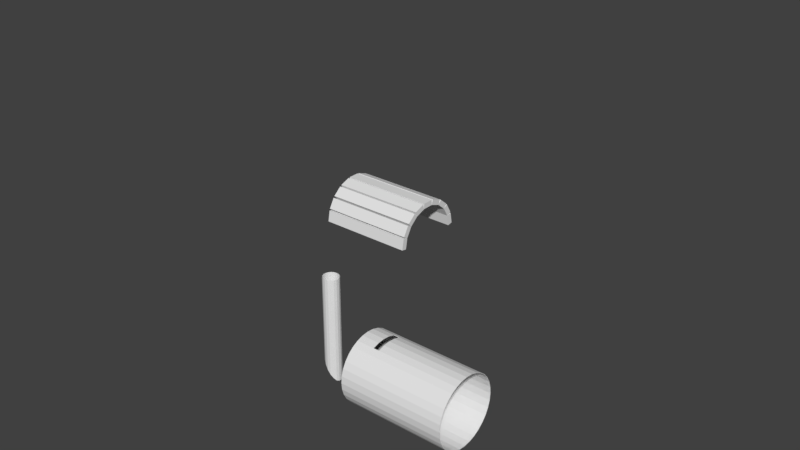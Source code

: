 # Source: oven010.blend  (saved by Blender 2.79.0; exported with 4.5.12 LTS)
import bpy
from mathutils import Matrix  # noqa: F401  (used for matrix-valued properties, if any)

bpy.ops.wm.read_factory_settings(use_empty=True)
scene = bpy.context.scene
scene.name = 'Scene'

# ---- collections
col_collection_1 = bpy.data.collections.new('Collection 1'); scene.collection.children.link(col_collection_1)
col_collection_2 = bpy.data.collections.new('Collection 2'); scene.collection.children.link(col_collection_2)
col_collection_2.hide_render = True
col_collection_2.hide_viewport = True
col_collection_10 = bpy.data.collections.new('Collection 10'); scene.collection.children.link(col_collection_10)
col_collection_10.hide_render = True
col_collection_10.hide_viewport = True

# ---- materials (node trees are filled in below, after node groups)
mat_material_001 = bpy.data.materials.new('Material.001')
mat_material_001.alpha_threshold = 0.0
mat_material_001.roughness = 0.5
mat_material_001.line_color = (0.0, 0.0, 0.0, 1.0)

# ---- material node trees
mat_material_001.use_nodes = True; mat_material_001.node_tree.nodes.clear()
_N = mat_material_001.node_tree.nodes; _L = mat_material_001.node_tree.links
n0 = _N.new('ShaderNodeOutputMaterial'); n0.name = 'Material Output'; n0.location = (300, 300)
n1 = _N.new('ShaderNodeBsdfDiffuse'); n1.name = 'Diffuse BSDF'; n1.location = (10, 300)
n1.inputs[0].default_value = (0.2164, 0.144, 0.07769, 1.0)
_L.new(n1.outputs[0], n0.inputs[0])
n0.is_active_output = True

# ---- world
world_world = bpy.data.worlds.new('World'); scene.world = world_world
world_world.color = (0.05088, 0.05088, 0.05088)
world_world.use_sun_shadow = False
world_world.sun_shadow_jitter_overblur = 0.0
world_world.cycles.sampling_method = 'MANUAL'

# ---- meshes
me_circle_011 = bpy.data.meshes.new('Circle.011')
me_circle_011.from_pydata([(0.0, 1.0, 0.0), (-0.2817, 0.9595, 0.0), (-0.5406, 0.8413, 0.0), (-0.7557, 0.6549, 0.0), (-0.9096, 0.4154, 0.0), (-0.9898, 0.1423, 0.0), (-0.9898, -0.1423, 0.0), (-0.9096, -0.4154, 0.0), (-0.7557, -0.6549, 0.0), (-0.5406, -0.8413, 0.0), (-0.2817, -0.9595, 0.0), (-1.51e-07, -1.0, 0.0), (0.8734, -1.0, 1.311e-08), (0.8734, 1.0, 1.311e-08)], [(1, 0), (2, 1), (3, 2), (4, 3), (5, 4), (6, 5), (7, 6), (8, 7), (9, 8), (10, 9), (11, 10), (12, 11), (0, 13)], [])
me_circle_011.use_remesh_preserve_volume = False
me_circle_011.use_remesh_preserve_attributes = False
me_circle_011.use_mirror_vertex_groups = False
me_circle_011.update()
me_cylinder_005 = bpy.data.meshes.new('Cylinder.005')
me_cylinder_005.from_pydata([(0.0, 0.3, 0.435), (0.1026, 0.2819, 0.435), (0.1928, 0.2298, 0.435), (0.2598, 0.15, -0.435), (0.2598, 0.15, 0.435), (0.2954, 0.05209, -0.435), (0.2954, 0.05209, 0.435), (0.2954, -0.05209, -0.435), (0.2954, -0.05209, 0.435), (0.2598, -0.15, 0.435), (0.1928, -0.2298, 0.435), (0.1026, -0.2819, 0.435), (4.53e-08, -0.3, 0.435), (-0.1026, -0.2819, 0.435), (-0.1928, -0.2298, 0.435), (-0.2598, -0.15, 0.435), (-0.2954, -0.05209, 0.435), (-0.2954, 0.05209, 0.435), (-0.2598, 0.15, 0.435), (-0.1928, 0.2298, 0.435), (-0.1026, 0.2819, 0.435), (0.2598, -0.15, -0.4264), (0.1928, -0.2298, -0.4022), (0.1026, -0.2819, -0.3733), (4.53e-08, -0.3, -0.339), (-0.1026, -0.2819, -0.3029), (-0.1928, -0.2298, -0.2733), (-0.2598, -0.15, -0.2476), (-0.2954, -0.05209, -0.2377), (-0.2954, 0.05209, -0.2369), (-0.2598, 0.15, -0.2455), (-0.1928, 0.2298, -0.2883), (-0.1026, 0.2819, -0.3322), (0.1026, 0.2819, -0.4074), (0.1928, 0.2298, -0.428), (0.0, 0.3, -0.3683)], [], [(3, 4, 6, 5), (5, 6, 8, 7), (17, 29, 28, 16), (27, 26, 14, 15), (24, 23, 11, 12), (21, 7, 8, 9), (28, 27, 15, 16), (25, 24, 12, 13), (22, 21, 9, 10), (26, 25, 13, 14), (23, 22, 10, 11), (30, 29, 17, 18), (33, 35, 0, 1), (35, 32, 20, 0), (31, 30, 18, 19), (34, 33, 1, 2), (32, 31, 19, 20), (3, 34, 2, 4)])
me_cylinder_005.use_remesh_preserve_volume = False
me_cylinder_005.use_remesh_preserve_attributes = False
me_cylinder_005.use_mirror_vertex_groups = False
me_cylinder_005.update()
me_cylinder_004 = bpy.data.meshes.new('Cylinder.004')
me_cylinder_004.from_pydata([(0.0, 0.3, -0.435), (0.0, 0.3, 0.435), (-0.1928, -0.2298, 0.435), (-0.2598, 0.15, 0.435), (-0.1928, -0.2298, -0.435), (-0.2598, 0.15, -0.435), (-0.1026, -0.2819, 0.435), (-0.2954, 0.05209, 0.435), (-0.1026, -0.2819, -0.435), (-0.2954, 0.05209, -0.435), (4.53e-08, -0.3, -0.435), (-0.2954, -0.05209, 0.435), (4.53e-08, -0.3, 0.435), (-0.2954, -0.05209, -0.435), (0.0, 0.3, 0.435), (-0.2598, -0.15, 0.435), (0.0, 0.3, -0.435), (-0.2598, -0.15, -0.435), (4.53e-08, -0.3, -0.435), (4.53e-08, -0.3, 0.435), (-0.1026, -0.2819, -0.435), (-0.1026, -0.2819, 0.435), (-0.1928, -0.2298, -0.435), (-0.1928, -0.2298, 0.435), (-0.2598, -0.15, -0.435), (-0.2598, -0.15, 0.435), (-0.2954, -0.05209, -0.435), (-0.2954, -0.05209, 0.435), (-0.2954, 0.05209, -0.435), (-0.2954, 0.05209, 0.435), (-0.2598, 0.15, -0.435), (-0.2598, 0.15, 0.435), (-0.1928, 0.2298, -0.435), (-0.1928, 0.2298, 0.435), (-0.1026, 0.2819, -0.435), (-0.1026, 0.2819, 0.435), (-0.1928, 0.2298, -0.435), (-0.1928, 0.2298, 0.435), (-0.1026, 0.2819, -0.435), (-0.1026, 0.2819, 0.435), (-0.1928, -0.2298, -0.435), (-0.2598, -0.15, -0.435), (-0.1026, 0.2819, 0.435), (-0.1026, 0.2819, -0.435), (-0.1928, 0.2298, 0.435), (-0.1928, -0.2298, 0.435), (-0.1928, 0.2298, -0.435), (-0.1026, -0.2819, 0.435), (-0.2598, 0.15, 0.435), (-0.2598, 0.15, -0.435), (-0.1026, -0.2819, -0.435), (-0.2954, 0.05209, 0.435), (-0.2954, 0.05209, -0.435), (4.53e-08, -0.3, 0.435), (-0.2954, -0.05209, 0.435), (-0.2954, -0.05209, -0.435), (4.53e-08, -0.3, -0.435), (-0.2598, -0.15, 0.435), (0.0, 0.3, -0.435), (0.0, 0.3, 0.435), (-0.1928, -0.2298, -0.435), (-0.2598, -0.15, -0.435), (-0.1026, 0.2819, 0.435), (-0.1026, 0.2819, -0.435), (-0.1928, 0.2298, 0.435), (-0.1928, -0.2298, 0.435), (-0.1928, 0.2298, -0.435), (-0.1026, -0.2819, 0.435), (-0.2598, 0.15, 0.435), (-0.2598, 0.15, -0.435), (-0.1026, -0.2819, -0.435), (-0.2954, 0.05209, 0.435), (-0.2954, 0.05209, -0.435), (4.53e-08, -0.3, 0.435), (-0.2954, -0.05209, 0.435), (-0.2954, -0.05209, -0.435), (4.53e-08, -0.3, -0.435), (-0.2598, -0.15, 0.435), (0.0, 0.3, -0.435), (0.0, 0.3, 0.435), (-0.1928, -0.2298, -0.435), (-0.2598, -0.15, -0.435), (-0.1026, 0.2819, 0.435), (-0.1026, 0.2819, -0.435), (-0.1928, 0.2298, 0.435), (-0.1928, -0.2298, 0.435), (-0.1928, 0.2298, -0.435), (-0.1026, -0.2819, 0.435), (-0.2598, 0.15, 0.435), (-0.2598, 0.15, -0.435), (-0.1026, -0.2819, -0.435), (-0.2954, 0.05209, 0.435), (-0.2954, 0.05209, -0.435), (4.53e-08, -0.3, 0.435), (-0.2954, -0.05209, 0.435), (-0.2954, -0.05209, -0.435), (4.53e-08, -0.3, -0.435), (-0.2598, -0.15, 0.435), (0.0, 0.3, -0.435), (0.0, 0.3, 0.435), (-0.1928, -0.2298, -0.435), (-0.2598, -0.15, -0.435), (-0.1026, 0.2819, 0.435), (-0.1026, 0.2819, -0.435), (-0.1928, 0.2298, 0.435), (-0.1928, -0.2298, 0.435), (-0.1928, 0.2298, -0.435), (-0.1026, -0.2819, 0.435), (-0.2598, 0.15, 0.435), (-0.2598, 0.15, -0.435), (-0.1026, -0.2819, -0.435), (-0.2954, 0.05209, 0.435), (-0.2954, 0.05209, -0.435), (4.53e-08, -0.3, 0.435), (-0.2954, -0.05209, 0.435), (-0.2954, -0.05209, -0.435), (4.53e-08, -0.3, -0.435), (-0.2598, -0.15, 0.435), (0.0, 0.3, -0.435), (0.0, 0.3, 0.435), (-0.1113, 0.3311, 0.435), (-0.1113, 0.3311, -0.435), (-0.008682, 0.3492, -0.435), (-0.008682, 0.3492, 0.435), (-0.1276, 0.3252, 0.435), (-0.1276, 0.3252, -0.435), (-0.2178, 0.2731, 0.435), (-0.2178, 0.2731, -0.435), (-0.2311, 0.262, 0.435), (-0.2311, 0.262, -0.435), (-0.2981, 0.1821, 0.435), (-0.2981, 0.1821, -0.435), (-0.3068, 0.1671, 0.435), (-0.3068, 0.1671, -0.435), (-0.3424, 0.0692, 0.435), (-0.3424, 0.0692, -0.435), (-0.3454, 0.05209, 0.435), (-0.3454, 0.05209, -0.435), (-0.3454, -0.05209, 0.435), (-0.3454, -0.05209, -0.435), (-0.1928, -0.2298, -0.435), (-0.2598, -0.15, -0.435), (-0.1928, -0.2298, 0.435), (-0.1026, -0.2819, 0.435), (-0.1026, -0.2819, -0.435), (4.53e-08, -0.3, 0.435), (4.53e-08, -0.3, -0.435), (-0.2954, -0.05209, 0.435), (-0.2954, -0.05209, -0.435), (-0.2598, -0.15, 0.435), (-0.3424, -0.0692, 0.435), (-0.3424, -0.0692, -0.435), (-0.3068, -0.1671, 0.435), (-0.3068, -0.1671, -0.435), (-0.2311, -0.262, -0.435), (-0.2981, -0.1821, -0.435), (-0.2311, -0.262, 0.435), (-0.2981, -0.1821, 0.435), (-0.2178, -0.2731, 0.435), (-0.2178, -0.2731, -0.435), (-0.1276, -0.3252, 0.435), (-0.1276, -0.3252, -0.435), (-0.1113, -0.3311, 0.435), (-0.1113, -0.3311, -0.435), (-0.008682, -0.3492, 0.435), (-0.008682, -0.3492, -0.435), (0.0, 0.3, -0.2175), (0.0, 0.3, 1.49e-08), (0.0, 0.3, 0.2175), (4.53e-08, -0.3, 0.2175), (4.53e-08, -0.3, -1.49e-08), (4.53e-08, -0.3, -0.2175), (0.0, 0.3, -0.2175), (0.0, 0.3, 1.49e-08), (0.0, 0.3, 0.2175), (4.53e-08, -0.3, 0.2175), (4.53e-08, -0.3, -1.49e-08), (4.53e-08, -0.3, -0.2175), (-0.1026, -0.2819, 0.2175), (-0.1026, -0.2819, -1.49e-08), (-0.1026, -0.2819, -0.2175), (-0.1928, -0.2298, 0.2175), (-0.1928, -0.2298, -1.49e-08), (-0.1928, -0.2298, -0.2175), (-0.2598, -0.15, 0.2175), (-0.2598, -0.15, -1.49e-08), (-0.2598, -0.15, -0.2175), (-0.2954, -0.05209, 0.2175), (-0.2954, -0.05209, -1.49e-08), (-0.2954, -0.05209, -0.2175), (-0.2954, 0.05209, 0.2175), (-0.2954, 0.05209, -1.49e-08), (-0.2954, 0.05209, -0.2175), (-0.2598, 0.15, 0.2175), (-0.2598, 0.15, -1.49e-08), (-0.2598, 0.15, -0.2175), (-0.1928, 0.2298, 0.2175), (-0.1928, 0.2298, -1.49e-08), (-0.1928, 0.2298, -0.2175), (-0.1026, 0.2819, 0.2175), (-0.1026, 0.2819, -1.49e-08), (-0.1026, 0.2819, -0.2175), (4.53e-08, -0.3, 0.2175), (4.53e-08, -0.3, -1.49e-08), (4.53e-08, -0.3, -0.2175), (0.0, 0.3, -0.2175), (0.0, 0.3, 1.49e-08), (0.0, 0.3, 0.2175), (4.53e-08, -0.3, 0.2175), (4.53e-08, -0.3, -1.49e-08), (4.53e-08, -0.3, -0.2175), (0.0, 0.3, -0.2175), (0.0, 0.3, 1.49e-08), (0.0, 0.3, 0.2175), (4.53e-08, -0.3, 0.2175), (4.53e-08, -0.3, -1.49e-08), (4.53e-08, -0.3, -0.2175), (0.0, 0.3, -0.2175), (0.0, 0.3, 1.49e-08), (0.0, 0.3, 0.2175), (-0.1026, 0.2819, 0.2175), (-0.1026, 0.2819, -1.49e-08), (-0.1026, 0.2819, -0.2175), (-0.1928, 0.2298, 0.2175), (-0.1928, 0.2298, -1.49e-08), (-0.1928, 0.2298, -0.2175), (-0.2598, 0.15, 0.2175), (-0.2598, 0.15, -1.49e-08), (-0.2598, 0.15, -0.2175), (-0.2954, 0.05209, 0.2175), (-0.2954, 0.05209, -1.49e-08), (-0.2954, 0.05209, -0.2175), (-0.2954, -0.05209, 0.2175), (-0.2954, -0.05209, -1.49e-08), (-0.2954, -0.05209, -0.2175), (4.53e-08, -0.3, 0.2175), (4.53e-08, -0.3, -1.49e-08), (4.53e-08, -0.3, -0.2175), (0.0, 0.3, -0.2175), (0.0, 0.3, 1.49e-08), (0.0, 0.3, 0.2175), (-0.1113, 0.3311, 0.2175), (-0.1113, 0.3311, -1.49e-08), (-0.1113, 0.3311, -0.2175), (-0.008682, 0.3492, -0.2175), (-0.008682, 0.3492, 1.49e-08), (-0.008682, 0.3492, 0.2175), (-0.1276, 0.3252, 0.2175), (-0.1276, 0.3252, -1.49e-08), (-0.1276, 0.3252, -0.2175), (-0.2178, 0.2731, 0.2175), (-0.2178, 0.2731, -1.49e-08), (-0.2178, 0.2731, -0.2175), (-0.2311, 0.262, 0.2175), (-0.2311, 0.262, -1.49e-08), (-0.2311, 0.262, -0.2175), (-0.2981, 0.1821, 0.2175), (-0.2981, 0.1821, -1.49e-08), (-0.2981, 0.1821, -0.2175), (-0.3068, 0.1671, 0.2175), (-0.3068, 0.1671, -1.49e-08), (-0.3068, 0.1671, -0.2175), (-0.3424, 0.0692, 0.2175), (-0.3424, 0.0692, -1.49e-08), (-0.3424, 0.0692, -0.2175), (-0.3454, 0.05209, 0.2175), (-0.3454, 0.05209, -1.49e-08), (-0.3454, 0.05209, -0.2175), (-0.3454, -0.05209, 0.2175), (-0.3454, -0.05209, -1.49e-08), (-0.3454, -0.05209, -0.2175), (-0.1928, -0.2298, 0.2175), (-0.1928, -0.2298, -1.49e-08), (-0.1928, -0.2298, -0.2175), (-0.1026, -0.2819, 0.2175), (-0.1026, -0.2819, -1.49e-08), (-0.1026, -0.2819, -0.2175), (-0.2954, -0.05209, 0.2175), (-0.2954, -0.05209, -1.49e-08), (-0.2954, -0.05209, -0.2175), (4.53e-08, -0.3, 0.2175), (4.53e-08, -0.3, -1.49e-08), (4.53e-08, -0.3, -0.2175), (-0.2598, -0.15, 0.2175), (-0.2598, -0.15, -1.49e-08), (-0.2598, -0.15, -0.2175), (-0.3424, -0.0692, 0.2175), (-0.3424, -0.0692, -1.49e-08), (-0.3424, -0.0692, -0.2175), (-0.3068, -0.1671, 0.2175), (-0.3068, -0.1671, -1.49e-08), (-0.3068, -0.1671, -0.2175), (-0.2311, -0.262, 0.2175), (-0.2311, -0.262, -1.49e-08), (-0.2311, -0.262, -0.2175), (-0.2981, -0.1821, 0.2175), (-0.2981, -0.1821, -1.49e-08), (-0.2981, -0.1821, -0.2175), (-0.2178, -0.2731, 0.2175), (-0.2178, -0.2731, -1.49e-08), (-0.2178, -0.2731, -0.2175), (-0.1276, -0.3252, 0.2175), (-0.1276, -0.3252, -1.49e-08), (-0.1276, -0.3252, -0.2175), (-0.1113, -0.3311, 0.2175), (-0.1113, -0.3311, -1.49e-08), (-0.1113, -0.3311, -0.2175), (-0.008682, -0.3492, 0.2175), (-0.008682, -0.3492, -1.49e-08), (-0.008682, -0.3492, -0.2175)], [(121, 125)], [(29, 31, 3, 7), (11, 7, 51, 54), (16, 38, 43, 58), (36, 5, 49, 46), (12, 6, 47, 53), (13, 17, 41, 55), (3, 37, 44, 48), (17, 4, 40, 41), (169, 12, 53, 202), (175, 178, 21, 19), (178, 181, 23, 21), (181, 184, 25, 23), (184, 187, 27, 25), (187, 190, 29, 27), (190, 193, 31, 29), (193, 196, 33, 31), (26, 24, 17, 13), (196, 199, 35, 33), (199, 168, 1, 35), (6, 2, 45, 47), (0, 34, 38, 16), (25, 27, 11, 15), (35, 1, 14, 39), (22, 20, 8, 4), (32, 30, 5, 36), (166, 0, 16, 172), (21, 23, 2, 6), (31, 33, 37, 3), (28, 26, 13, 9), (27, 29, 7, 11), (24, 22, 4, 17), (34, 32, 36, 38), (175, 19, 12, 169), (23, 25, 15, 2), (33, 35, 39, 37), (20, 18, 10, 8), (30, 28, 9, 5), (19, 21, 6, 12), (46, 49, 69, 66), (53, 47, 67, 73), (41, 40, 60, 61), (55, 41, 61, 75), (48, 44, 64, 68), (202, 53, 73, 208), (47, 45, 65, 67), (49, 52, 72, 69), (57, 54, 74, 77), (4, 8, 50, 40), (172, 16, 58, 205), (37, 39, 42, 44), (39, 14, 59, 42), (9, 13, 55, 52), (2, 15, 57, 45), (8, 10, 56, 50), (7, 3, 48, 51), (38, 36, 46, 43), (15, 11, 54, 57), (5, 9, 52, 49), (77, 74, 94, 97), (62, 79, 99, 82), (63, 66, 86, 83), (78, 63, 83, 98), (71, 68, 88, 91), (70, 76, 96, 90), (65, 77, 97, 85), (72, 75, 95, 92), (64, 62, 82, 84), (54, 51, 71, 74), (40, 50, 70, 60), (205, 58, 78, 211), (44, 42, 62, 64), (52, 55, 75, 72), (45, 57, 77, 65), (50, 56, 76, 70), (51, 48, 68, 71), (58, 43, 63, 78), (43, 46, 66, 63), (42, 59, 79, 62), (84, 82, 102, 104), (217, 98, 118, 238), (80, 90, 110, 100), (94, 91, 111, 114), (86, 89, 109, 106), (93, 87, 107, 113), (81, 80, 100, 101), (95, 81, 101, 115), (88, 84, 104, 108), (69, 72, 92, 89), (67, 65, 85, 87), (208, 73, 93, 214), (68, 64, 84, 88), (75, 61, 81, 95), (61, 60, 80, 81), (73, 67, 87, 93), (66, 69, 89, 86), (74, 71, 91, 94), (60, 70, 90, 80), (211, 78, 98, 217), (220, 102, 120, 241), (222, 103, 125, 249), (226, 108, 130, 256), (228, 109, 133, 261), (232, 114, 138, 268), (235, 113, 145, 280), (101, 100, 140, 141), (117, 114, 147, 149), (107, 105, 142, 143), (92, 95, 115, 112), (85, 97, 117, 105), (90, 96, 116, 110), (91, 88, 108, 111), (98, 83, 103, 118), (83, 86, 106, 103), (82, 99, 119, 102), (97, 94, 114, 117), (89, 92, 112, 109), (87, 85, 105, 107), (214, 93, 113, 235), (241, 120, 123, 246), (118, 103, 121, 122), (238, 118, 122, 244), (102, 119, 123, 120), (250, 126, 124, 247), (103, 106, 127, 125), (104, 102, 124, 126), (223, 104, 126, 250), (256, 130, 128, 253), (106, 109, 131, 129), (108, 104, 128, 130), (225, 106, 129, 255), (262, 134, 132, 259), (109, 112, 135, 133), (111, 108, 132, 134), (229, 111, 134, 262), (268, 138, 136, 265), (112, 115, 139, 137), (114, 111, 136, 138), (231, 112, 137, 267), (279, 148, 151, 288), (271, 142, 156, 292), (140, 144, 161, 159), (280, 145, 164, 307), (110, 116, 146, 144), (105, 117, 149, 142), (113, 107, 143, 145), (115, 101, 141, 148), (234, 115, 148, 279), (100, 110, 144, 140), (289, 152, 150, 286), (148, 141, 153, 151), (149, 147, 150, 152), (283, 149, 152, 289), (292, 156, 157, 295), (142, 149, 157, 156), (141, 140, 154, 155), (285, 141, 155, 297), (301, 160, 158, 298), (273, 140, 159, 300), (274, 143, 160, 301), (143, 142, 158, 160), (307, 164, 162, 304), (145, 143, 162, 164), (144, 146, 165, 163), (276, 144, 163, 306), (143, 274, 304, 162), (274, 275, 305, 304), (275, 276, 306, 305), (165, 309, 306, 163), (309, 308, 305, 306), (308, 307, 304, 305), (144, 276, 303, 161), (276, 275, 302, 303), (275, 274, 301, 302), (142, 271, 298, 158), (271, 272, 299, 298), (272, 273, 300, 299), (161, 303, 300, 159), (303, 302, 299, 300), (302, 301, 298, 299), (149, 283, 295, 157), (283, 284, 296, 295), (284, 285, 297, 296), (154, 294, 297, 155), (294, 293, 296, 297), (293, 292, 295, 296), (141, 285, 291, 153), (285, 284, 290, 291), (284, 283, 289, 290), (153, 291, 288, 151), (291, 290, 287, 288), (290, 289, 286, 287), (114, 232, 277, 147), (232, 233, 278, 277), (233, 234, 279, 278), (146, 282, 309, 165), (282, 281, 308, 309), (281, 280, 307, 308), (140, 273, 294, 154), (273, 272, 293, 294), (272, 271, 292, 293), (147, 277, 286, 150), (277, 278, 287, 286), (278, 279, 288, 287), (111, 229, 265, 136), (229, 230, 266, 265), (230, 231, 267, 266), (139, 270, 267, 137), (270, 269, 266, 267), (269, 268, 265, 266), (112, 231, 264, 135), (231, 230, 263, 264), (230, 229, 262, 263), (135, 264, 261, 133), (264, 263, 260, 261), (263, 262, 259, 260), (104, 223, 253, 128), (223, 224, 254, 253), (224, 225, 255, 254), (131, 258, 255, 129), (258, 257, 254, 255), (257, 256, 253, 254), (106, 225, 252, 127), (225, 224, 251, 252), (224, 223, 250, 251), (127, 252, 249, 125), (252, 251, 248, 249), (251, 250, 247, 248), (119, 240, 246, 123), (240, 239, 245, 246), (239, 238, 244, 245), (121, 243, 244, 122), (243, 242, 245, 244), (242, 241, 246, 245), (96, 216, 237, 116), (216, 215, 236, 237), (215, 214, 235, 236), (116, 237, 282, 146), (237, 236, 281, 282), (236, 235, 280, 281), (115, 234, 270, 139), (234, 233, 269, 270), (233, 232, 268, 269), (108, 226, 259, 132), (226, 227, 260, 259), (227, 228, 261, 260), (109, 228, 258, 131), (228, 227, 257, 258), (227, 226, 256, 257), (102, 220, 247, 124), (220, 221, 248, 247), (221, 222, 249, 248), (103, 222, 243, 121), (222, 221, 242, 243), (221, 220, 241, 242), (79, 213, 219, 99), (213, 212, 218, 219), (212, 211, 217, 218), (76, 210, 216, 96), (210, 209, 215, 216), (209, 208, 214, 215), (99, 219, 240, 119), (219, 218, 239, 240), (218, 217, 238, 239), (59, 207, 213, 79), (207, 206, 212, 213), (206, 205, 211, 212), (14, 174, 207, 59), (174, 173, 206, 207), (173, 172, 205, 206), (56, 204, 210, 76), (204, 203, 209, 210), (203, 202, 208, 209), (18, 177, 171, 10), (177, 176, 170, 171), (176, 175, 169, 170), (1, 168, 174, 14), (168, 167, 173, 174), (167, 166, 172, 173), (34, 0, 166, 201), (201, 166, 167, 200), (200, 167, 168, 199), (32, 34, 201, 198), (198, 201, 200, 197), (197, 200, 199, 196), (30, 32, 198, 195), (195, 198, 197, 194), (194, 197, 196, 193), (28, 30, 195, 192), (192, 195, 194, 191), (191, 194, 193, 190), (26, 28, 192, 189), (189, 192, 191, 188), (188, 191, 190, 187), (24, 26, 189, 186), (186, 189, 188, 185), (185, 188, 187, 184), (22, 24, 186, 183), (183, 186, 185, 182), (182, 185, 184, 181), (20, 22, 183, 180), (180, 183, 182, 179), (179, 182, 181, 178), (18, 20, 180, 177), (177, 180, 179, 176), (176, 179, 178, 175), (10, 171, 204, 56), (171, 170, 203, 204), (170, 169, 202, 203)])
me_cylinder_004.use_remesh_preserve_volume = False
me_cylinder_004.use_remesh_preserve_attributes = False
me_cylinder_004.use_mirror_vertex_groups = False
me_cylinder_004.update()
me_circle_008 = bpy.data.meshes.new('Circle.008')
me_circle_008.from_pydata([(-8.941e-08, 1.0, 0.435), (-0.1951, 0.9808, 0.435), (-0.3827, 0.9239, 0.435), (-0.5556, 0.8315, 0.435), (-0.7071, 0.7071, 0.435), (-0.8315, 0.5556, 0.435), (-0.9239, 0.3827, 0.435), (-0.9808, 0.1951, 0.435), (-1.0, 7.55e-08, 0.435), (-0.9808, -0.1951, 0.435), (-0.9239, -0.3827, 0.435), (-0.8315, -0.5556, 0.435), (-0.7071, -0.7071, 0.435), (-0.5556, -0.8315, 0.435), (-0.3827, -0.9239, 0.435), (-0.1951, -0.9808, 0.435), (2.384e-07, -1.0, 0.435), (0.1951, -0.9808, 0.435), (0.3827, -0.9239, 0.435), (0.5556, -0.8315, 0.435), (0.7071, -0.7071, 0.435), (0.8315, -0.5556, 0.435), (0.9239, -0.3827, 0.435), (0.9808, -0.1951, 0.435), (1.0, 9.656e-07, 0.435), (0.9808, 0.1951, 0.435), (0.9239, 0.3827, 0.435), (0.8315, 0.5556, 0.435), (0.7071, 0.7071, 0.435), (0.5556, 0.8315, 0.435), (0.3827, 0.9239, 0.435), (0.1951, 0.9808, 0.435), (2.98e-08, 1.0, -0.435), (-0.1951, 0.9808, -0.435), (-0.3827, 0.9239, -0.435), (-0.5556, 0.8315, -0.435), (-0.7071, 0.7071, -0.435), (-0.8315, 0.5556, -0.435), (-0.9239, 0.3827, -0.435), (-0.9808, 0.1951, -0.435), (-1.0, 7.55e-08, -0.435), (-0.9808, -0.1951, -0.435), (-0.9239, -0.3827, -0.435), (-0.8315, -0.5556, -0.435), (-0.7071, -0.7071, -0.435), (-0.5556, -0.8315, -0.435), (-0.3827, -0.9239, -0.435), (-0.1951, -0.9808, -0.435), (3.576e-07, -1.0, -0.435), (0.1951, -0.9808, -0.435), (0.3827, -0.9239, -0.435), (0.5556, -0.8315, -0.435), (0.7071, -0.7071, -0.435), (0.8315, -0.5556, -0.435), (0.9239, -0.3827, -0.435), (0.9808, -0.1951, -0.435), (1.0, 9.656e-07, -0.435), (0.9808, 0.1951, -0.435), (0.9239, 0.3827, -0.435), (0.8315, 0.5556, -0.435), (0.7071, 0.7071, -0.435), (0.5556, 0.8315, -0.435), (0.3827, 0.9239, -0.435), (0.1951, 0.9808, -0.435), (-0.1951, 0.9808, -0.4752), (-1.712e-07, 1.0, -0.4752), (-0.3827, 0.9239, -0.4752), (-0.5556, 0.8315, -0.4752), (-0.7071, 0.7071, -0.4752), (-0.8315, 0.5556, -0.4752), (-0.9239, 0.3827, -0.4752), (-0.9808, 0.1951, -0.4752), (-1.0, 7.55e-08, -0.4752), (-0.9808, -0.1951, -0.4752), (-0.9239, -0.3827, -0.4752), (-0.8315, -0.5556, -0.4752), (-0.7071, -0.7071, -0.4752), (-0.5556, -0.8315, -0.4752), (-0.3827, -0.9239, -0.4752), (-0.1951, -0.9808, -0.4752), (1.566e-07, -1.0, -0.4752), (0.1951, -0.9808, -0.4752), (0.3827, -0.9239, -0.4752), (0.5556, -0.8315, -0.4752), (0.7071, -0.7071, -0.4752), (0.8315, -0.5556, -0.4752), (0.9239, -0.3827, -0.4752), (0.9808, -0.1951, -0.4752), (1.0, 9.656e-07, -0.4752), (0.9808, 0.1951, -0.4752), (0.9239, 0.3827, -0.4752), (0.8315, 0.5556, -0.4752), (0.7071, 0.7071, -0.4752), (0.5556, 0.8315, -0.4752), (0.3827, 0.9239, -0.4752), (0.1951, 0.9808, -0.4752), (-0.1951, 0.9808, -0.5421), (-2.664e-07, 1.0, -0.5421), (-0.3827, 0.9239, -0.5421), (-0.5556, 0.8315, -0.5421), (-0.7071, 0.7071, -0.5421), (-0.8315, 0.5556, -0.5421), (-0.9239, 0.3827, -0.5421), (-0.9808, 0.1951, -0.5421), (-1.0, 7.55e-08, -0.5421), (-0.9808, -0.1951, -0.5421), (-0.9239, -0.3827, -0.5421), (-0.8315, -0.5556, -0.5421), (-0.7071, -0.7071, -0.5421), (-0.5556, -0.8315, -0.5421), (-0.3827, -0.9239, -0.5421), (-0.1951, -0.9808, -0.5421), (6.139e-08, -1.0, -0.5421), (0.1951, -0.9808, -0.5421), (0.3827, -0.9239, -0.5421), (0.5556, -0.8315, -0.5421), (0.7071, -0.7071, -0.5421), (0.8315, -0.5556, -0.5421), (0.9239, -0.3827, -0.5421), (0.9808, -0.1951, -0.5421), (1.0, 9.656e-07, -0.5421), (0.9808, 0.1951, -0.5421), (0.9239, 0.3827, -0.5421), (0.8315, 0.5556, -0.5421), (0.7071, 0.7071, -0.5421), (0.5556, 0.8315, -0.5421), (0.3827, 0.9239, -0.5421), (0.1951, 0.9808, -0.5421), (-0.1951, 0.9808, -0.7428), (-4.494e-07, 1.0, -0.7428), (-0.3827, 0.9239, -0.7428), (-0.5556, 0.8315, -0.7428), (-0.7071, 0.7071, -0.7428), (-0.8315, 0.5556, -0.7428), (-0.9239, 0.3827, -0.7428), (-0.9808, 0.1951, -0.7428), (-1.0, 7.55e-08, -0.7428), (-0.9808, -0.1951, -0.7428), (-0.9239, -0.3827, -0.7428), (-0.8315, -0.5556, -0.7428), (-0.7071, -0.7071, -0.7428), (-0.5556, -0.8315, -0.7428), (-0.3827, -0.9239, -0.7428), (-0.1951, -0.9808, -0.7428), (-1.215e-07, -1.0, -0.7428), (0.1951, -0.9808, -0.7428), (0.3827, -0.9239, -0.7428), (0.5556, -0.8315, -0.7428), (0.7071, -0.7071, -0.7428), (0.8315, -0.5556, -0.7428), (0.9239, -0.3827, -0.7428), (0.9808, -0.1951, -0.7428), (1.0, 9.656e-07, -0.7428), (0.9808, 0.1951, -0.7428), (0.9239, 0.3827, -0.7428), (0.8315, 0.5556, -0.7428), (0.7071, 0.7071, -0.7428), (0.5556, 0.8315, -0.7428), (0.3827, 0.9239, -0.7428), (0.1951, 0.9808, -0.7428)], [(40, 56)], [(7, 6, 38, 39), (21, 20, 52, 53), (8, 7, 39, 40), (22, 21, 53, 54), (9, 8, 40, 41), (23, 22, 54, 55), (10, 9, 41, 42), (24, 23, 55, 56), (11, 10, 42, 43), (25, 24, 56, 57), (12, 11, 43, 44), (26, 25, 57, 58), (13, 12, 44, 45), (27, 26, 58, 59), (14, 13, 45, 46), (1, 0, 32, 33), (28, 27, 59, 60), (15, 14, 46, 47), (2, 1, 33, 34), (29, 28, 60, 61), (16, 15, 47, 48), (3, 2, 34, 35), (30, 29, 61, 62), (17, 16, 48, 49), (4, 3, 35, 36), (31, 30, 62, 63), (18, 17, 49, 50), (5, 4, 36, 37), (0, 31, 63, 32), (19, 18, 50, 51), (6, 5, 37, 38), (20, 19, 51, 52), (52, 51, 83, 84), (87, 86, 118, 119), (39, 38, 70, 71), (53, 52, 84, 85), (40, 39, 71, 72), (54, 53, 85, 86), (41, 40, 72, 73), (55, 54, 86, 87), (42, 41, 73, 74), (56, 55, 87, 88), (43, 42, 74, 75), (57, 56, 88, 89), (44, 43, 75, 76), (58, 57, 89, 90), (45, 44, 76, 77), (59, 58, 90, 91), (46, 45, 77, 78), (33, 32, 65, 64), (60, 59, 91, 92), (47, 46, 78, 79), (34, 33, 64, 66), (61, 60, 92, 93), (48, 47, 79, 80), (35, 34, 66, 67), (62, 61, 93, 94), (49, 48, 80, 81), (36, 35, 67, 68), (63, 62, 94, 95), (50, 49, 81, 82), (37, 36, 68, 69), (32, 63, 95, 65), (51, 50, 82, 83), (38, 37, 69, 70), (122, 121, 153, 154), (88, 87, 119, 120), (75, 74, 106, 107), (89, 88, 120, 121), (76, 75, 107, 108), (90, 89, 121, 122), (77, 76, 108, 109), (91, 90, 122, 123), (78, 77, 109, 110), (64, 65, 97, 96), (92, 91, 123, 124), (79, 78, 110, 111), (66, 64, 96, 98), (93, 92, 124, 125), (80, 79, 111, 112), (67, 66, 98, 99), (94, 93, 125, 126), (81, 80, 112, 113), (68, 67, 99, 100), (95, 94, 126, 127), (82, 81, 113, 114), (69, 68, 100, 101), (65, 95, 127, 97), (83, 82, 114, 115), (70, 69, 101, 102), (84, 83, 115, 116), (85, 84, 116, 117), (86, 85, 117, 118), (128, 129, 159, 158, 157, 156, 155, 154, 153, 152, 151, 150, 149, 148, 147, 146, 145, 144, 143, 142, 141, 140, 139, 138, 137, 136, 135, 134, 133, 132, 131, 130), (109, 108, 140, 141), (123, 122, 154, 155), (110, 109, 141, 142), (96, 97, 129, 128), (124, 123, 155, 156), (111, 110, 142, 143), (98, 96, 128, 130), (125, 124, 156, 157), (112, 111, 143, 144), (99, 98, 130, 131), (126, 125, 157, 158), (113, 112, 144, 145), (100, 99, 131, 132), (127, 126, 158, 159), (114, 113, 145, 146), (101, 100, 132, 133), (97, 127, 159, 129), (115, 114, 146, 147), (102, 101, 133, 134), (116, 115, 147, 148), (103, 102, 134, 135), (117, 116, 148, 149), (104, 103, 135, 136), (118, 117, 149, 150), (105, 104, 136, 137), (119, 118, 150, 151), (106, 105, 137, 138), (120, 119, 151, 152), (107, 106, 138, 139), (121, 120, 152, 153), (108, 107, 139, 140), (50, 51, 52, 53, 54, 55, 56, 57, 58, 59, 60, 61, 62, 63, 32, 33, 34, 35, 36, 37, 38, 39, 40, 41, 42, 43, 44, 45, 46, 47, 48, 49)])
me_circle_008.use_remesh_preserve_volume = False
me_circle_008.use_remesh_preserve_attributes = False
me_circle_008.use_mirror_vertex_groups = False
me_circle_008.update()
me_circle_009 = bpy.data.meshes.new('Circle.009')
me_circle_009.from_pydata([(0.287, 1.0, 0.6174), (0.09193, 0.9808, 0.6174), (-0.09566, 0.9239, 0.6174), (-0.2685, 0.8315, 0.6174), (-0.4201, 0.7071, 0.6174), (-0.5444, 0.5556, 0.6174), (-0.6369, 0.3827, 0.6174), (-0.6938, 0.1951, 0.6174), (-0.713, 1.99e-07, 0.6174), (-0.6938, -0.1951, 0.6174), (-0.6369, -0.3827, 0.6174), (-0.5444, -0.5556, 0.6174), (-0.4201, -0.7071, 0.6174), (-0.2685, -0.8315, 0.6174), (-0.09566, -0.9239, 0.6174), (0.09193, -0.9808, 0.6174), (0.287, -1.0, 0.6174), (0.287, 1.0, -0.2526), (0.09193, 0.9808, -0.2526), (-0.09566, 0.9239, -0.2526), (-0.2685, 0.8315, -0.2526), (-0.4201, 0.7071, -0.2526), (-0.5444, 0.5556, -0.2526), (-0.6369, 0.3827, -0.2526), (-0.6938, 0.1951, -0.2526), (-0.713, 1.99e-07, -0.2526), (-0.6938, -0.1951, -0.2526), (-0.6369, -0.3827, -0.2526), (-0.5444, -0.5556, -0.2526), (-0.4201, -0.7071, -0.2526), (-0.2685, -0.8315, -0.2526), (-0.09566, -0.9239, -0.2526), (0.09193, -0.9808, -0.2526), (0.287, -1.0, -0.2526), (0.8385, -1.0, 0.6174), (0.8385, -1.0, -0.2526), (0.8385, 1.0, 0.6174), (0.8385, 1.0, -0.2526)], [], [(12, 11, 28, 29), (5, 4, 21, 22), (13, 12, 29, 30), (6, 5, 22, 23), (14, 13, 30, 31), (7, 6, 23, 24), (15, 14, 31, 32), (8, 7, 24, 25), (1, 0, 17, 18), (16, 15, 32, 33), (9, 8, 25, 26), (2, 1, 18, 19), (34, 16, 33, 35), (10, 9, 26, 27), (3, 2, 19, 20), (11, 10, 27, 28), (4, 3, 20, 21), (18, 17, 33, 32, 31, 30, 29, 28, 27, 26, 25, 24, 23, 22, 21, 20, 19), (0, 36, 37, 17), (35, 33, 17, 37)])
me_circle_009.use_remesh_preserve_volume = False
me_circle_009.use_remesh_preserve_attributes = False
me_circle_009.use_mirror_vertex_groups = False
me_circle_009.update()
me_cube_137 = bpy.data.meshes.new('Cube.137')
me_cube_137.from_pydata([(0.0, 2.0, 0.0), (0.0, 0.0, 0.0), (-2.0, 1.788e-07, 0.0), (-2.0, 2.0, 0.0), (4.768e-07, 2.0, 2.0), (-6.557e-07, -5.96e-07, 2.0), (-2.0, 3.576e-07, 2.0), (-2.0, 2.0, 2.0)], [], [(0, 1, 2, 3), (4, 7, 6, 5), (0, 4, 5, 1), (1, 5, 6, 2), (2, 6, 7, 3), (4, 0, 3, 7)])
me_cube_137.materials.append(mat_material_001)
me_cube_137.use_remesh_preserve_volume = False
me_cube_137.use_remesh_preserve_attributes = False
me_cube_137.use_mirror_vertex_groups = False
me_cube_137.update()
me_cube_136 = bpy.data.meshes.new('Cube.136')
me_cube_136.from_pydata([(0.0, 2.0, 0.0), (0.0, 0.0, 0.0), (-2.0, 1.788e-07, 0.0), (-2.0, 2.0, 0.0), (4.768e-07, 2.0, 2.0), (-6.557e-07, -5.96e-07, 2.0), (-2.0, 3.576e-07, 2.0), (-2.0, 2.0, 2.0)], [], [(0, 1, 2, 3), (4, 7, 6, 5), (0, 4, 5, 1), (1, 5, 6, 2), (2, 6, 7, 3), (4, 0, 3, 7)])
me_cube_136.materials.append(mat_material_001)
me_cube_136.use_remesh_preserve_volume = False
me_cube_136.use_remesh_preserve_attributes = False
me_cube_136.use_mirror_vertex_groups = False
me_cube_136.update()
me_cube_126 = bpy.data.meshes.new('Cube.126')
me_cube_126.from_pydata([(0.0, 2.0, 0.0), (0.0, 0.0, 0.0), (-2.0, 1.788e-07, 0.0), (-2.0, 2.0, 0.0), (4.768e-07, 2.0, 2.0), (-6.557e-07, -5.96e-07, 2.0), (-2.0, 3.576e-07, 2.0), (-2.0, 2.0, 2.0)], [], [(0, 1, 2, 3), (4, 7, 6, 5), (0, 4, 5, 1), (1, 5, 6, 2), (2, 6, 7, 3), (4, 0, 3, 7)])
me_cube_126.materials.append(mat_material_001)
me_cube_126.use_remesh_preserve_volume = False
me_cube_126.use_remesh_preserve_attributes = False
me_cube_126.use_mirror_vertex_groups = False
me_cube_126.update()
me_cube_125 = bpy.data.meshes.new('Cube.125')
me_cube_125.from_pydata([(0.0, 2.0, 0.0), (0.0, 0.0, 0.0), (-2.0, 1.788e-07, 0.0), (-2.0, 2.0, 0.0), (4.768e-07, 2.0, 2.0), (-6.557e-07, -5.96e-07, 2.0), (-2.0, 3.576e-07, 2.0), (-2.0, 2.0, 2.0)], [], [(0, 1, 2, 3), (4, 7, 6, 5), (0, 4, 5, 1), (1, 5, 6, 2), (2, 6, 7, 3), (4, 0, 3, 7)])
me_cube_125.materials.append(mat_material_001)
me_cube_125.use_remesh_preserve_volume = False
me_cube_125.use_remesh_preserve_attributes = False
me_cube_125.use_mirror_vertex_groups = False
me_cube_125.update()

# ---- objects
ob_circle_002 = bpy.data.objects.new('Circle.002', me_circle_011)
ob_cylinder_001 = bpy.data.objects.new('Cylinder.001', me_cylinder_005)
ob_cylinder = bpy.data.objects.new('Cylinder', me_cylinder_004)
ob_circle = bpy.data.objects.new('Circle', me_circle_008)
ob_circle_001 = bpy.data.objects.new('Circle.001', me_circle_009)
ob_cube_102 = bpy.data.objects.new('Cube.102', me_cube_137)
ob_cube_101 = bpy.data.objects.new('Cube.101', me_cube_136)
ob_cube_092 = bpy.data.objects.new('Cube.092', me_cube_126)
ob_cube_091 = bpy.data.objects.new('Cube.091', me_cube_125)

# ---- transforms, parenting, visibility, modifiers, constraints
ob_circle_002.location = (0.0, 0.0, 0.0)
ob_circle_002.rotation_euler = (0.0, 1.571, 0.0)
ob_circle_002.scale = (0.3435, 0.34, 1.0)
ob_circle_002.lineart.crease_threshold = 0.0
ob_cylinder_001.location = (-0.9024, 0.0002228, 0.18)
ob_cylinder_001.scale = (0.22, 0.2167, 1.0)
ob_cylinder_001.lineart.crease_threshold = 0.0
ob_cylinder.location = (-1.897, 1.827, 0.008685)
ob_cylinder.rotation_euler = (0.0, 1.571, 0.0)
ob_cylinder.lineart.crease_threshold = 0.0
ob_circle.location = (0.0, 0.0, 0.0)
ob_circle.rotation_euler = (0.0, 1.571, 0.0)
ob_circle.scale = (0.29, 0.29, 0.7471)
ob_circle.lineart.crease_threshold = 0.0
_m = ob_circle.modifiers.new('Solidify', 'SOLIDIFY')
_m.nonmanifold_thickness_mode = 'FIXED'
_m.nonmanifold_merge_threshold = 0.0003
ob_circle_001.location = (-0.6674, -2.712e-08, 0.09759)
ob_circle_001.rotation_euler = (0.0, 1.571, 0.0)
ob_circle_001.scale = (0.34, 0.34, 1.0)
ob_circle_001.lineart.crease_threshold = 0.0
_m = ob_circle_001.modifiers.new('Solidify', 'SOLIDIFY')
_m.nonmanifold_thickness_mode = 'FIXED'
_m.nonmanifold_merge_threshold = 0.0003
ob_cube_102.location = (-0.205, 0.88, 0.05798)
ob_cube_102.scale = (0.1, 0.025, 0.05)
ob_cube_102.lock_rotations_4d = False
ob_cube_102.empty_display_type = 'ARROWS'
ob_cube_102.lineart.crease_threshold = 0.0
ob_cube_101.location = (0.0, 0.88, 0.05798)
ob_cube_101.scale = (0.1, 0.025, 0.05)
ob_cube_101.lock_rotations_4d = False
ob_cube_101.empty_display_type = 'ARROWS'
ob_cube_101.lineart.crease_threshold = 0.0
ob_cube_092.location = (0.0, 0.105, 0.05798)
ob_cube_092.scale = (0.1, 0.025, 0.05)
ob_cube_092.lock_rotations_4d = False
ob_cube_092.empty_display_type = 'ARROWS'
ob_cube_092.lineart.crease_threshold = 0.0
ob_cube_091.location = (-0.205, 0.105, 0.05798)
ob_cube_091.scale = (0.1, 0.025, 0.05)
ob_cube_091.lock_rotations_4d = False
ob_cube_091.empty_display_type = 'ARROWS'
ob_cube_091.lineart.crease_threshold = 0.0

# ---- collection membership
col_collection_1.objects.link(ob_circle_002)
col_collection_1.objects.link(ob_cylinder_001)
col_collection_1.objects.link(ob_cylinder)
col_collection_1.objects.link(ob_circle)
col_collection_2.objects.link(ob_circle_001)
col_collection_10.objects.link(ob_cube_102)
col_collection_10.objects.link(ob_cube_101)
col_collection_10.objects.link(ob_cube_092)
col_collection_10.objects.link(ob_cube_091)

# ---- scene / render settings (as saved in the file)
scene.frame_start = 1; scene.frame_end = 250; scene.frame_set(1)
scene.render.engine = 'CYCLES'
scene.render.resolution_percentage = 50
scene.render.dither_intensity = 0.0
scene.cycles.use_denoising = False
scene.cycles.samples = 128
scene.cycles.sampling_pattern = 'TABULATED_SOBOL'
scene.cycles.use_adaptive_sampling = False
scene.cycles.use_light_tree = False
scene.cycles.blur_glossy = 0.0
scene.cycles.sample_clamp_indirect = 0.0
scene.view_settings.view_transform = 'Standard'
bpy.context.view_layer.update()

# ---- added for rendering (the .blend has no active camera and no usable light): camera, sun
cam_auto = bpy.data.cameras.new('AutoCamera')
cam_auto.lens = 50.0
cam_auto.sensor_width = 36.0
cam_auto.clip_end = 1000.0
ob_auto_camera = bpy.data.objects.new('AutoCamera', cam_auto)
scene.collection.objects.link(ob_auto_camera)
ob_auto_camera.location = (3.91901, -5.01076, 4.58258)
ob_auto_camera.rotation_euler = (1.09748, -7.21219e-08, 0.694738)
scene.camera = ob_auto_camera
light_auto_sun = bpy.data.lights.new('AutoSun', 'SUN')
light_auto_sun.energy = 3.0
light_auto_sun.angle = 0.0523599
ob_auto_sun = bpy.data.objects.new('AutoSun', light_auto_sun)
scene.collection.objects.link(ob_auto_sun)
ob_auto_sun.rotation_euler = (0.872665, 0.174533, 0.523599)
bpy.context.view_layer.update()
